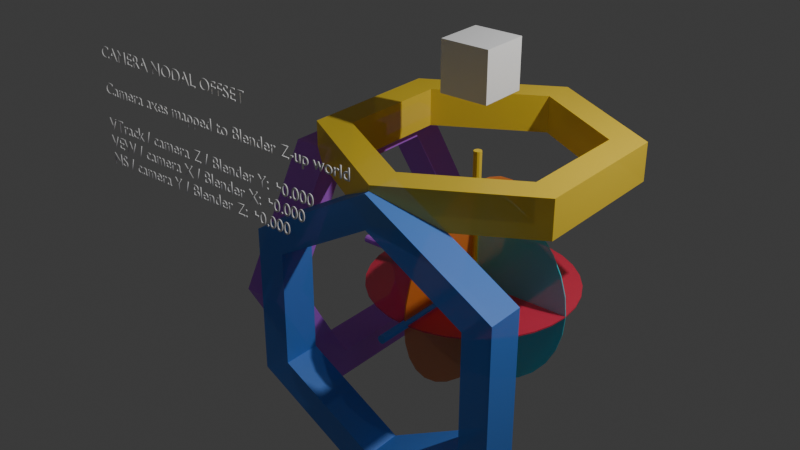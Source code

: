 # Source: nodal_offset_visualizer_001.blend  (saved by Blender 5.1.30; exported with 4.5.12 LTS)
import bpy
from mathutils import Matrix  # noqa: F401  (used for matrix-valued properties, if any)

bpy.ops.wm.read_factory_settings(use_empty=True)
scene = bpy.context.scene
scene.name = 'Scene'

# ---- collections
col_collection = bpy.data.collections.new('Collection'); scene.collection.children.link(col_collection)
col_limnmoco_nodal_offset_stub = bpy.data.collections.new('LIMNMOCO_NODAL_OFFSET_STUB'); scene.collection.children.link(col_limnmoco_nodal_offset_stub)

# ---- materials (node trees are filled in below, after node groups)
mat_limnmoco_stub_crane_connection_cube_mat = bpy.data.materials.new('LIMNMOCO_STUB_CRANE_CONNECTION_CUBE_MAT')
mat_limnmoco_stub_crane_connection_cube_mat.diffuse_color = (0.95, 0.95, 0.95, 1.0)
mat_limnmoco_stub_pan_disc_mat = bpy.data.materials.new('LIMNMOCO_STUB_PAN_DISC_MAT')
mat_limnmoco_stub_pan_disc_mat.diffuse_color = (0.9, 0.04, 0.1, 0.65)
mat_limnmoco_stub_pan_hex_ring_mat = bpy.data.materials.new('LIMNMOCO_STUB_PAN_HEX_RING_MAT')
mat_limnmoco_stub_pan_hex_ring_mat.diffuse_color = (1.0, 0.72, 0.05, 0.82)
mat_limnmoco_stub_tilt_disc_mat = bpy.data.materials.new('LIMNMOCO_STUB_TILT_DISC_MAT')
mat_limnmoco_stub_tilt_disc_mat.diffuse_color = (1.0, 0.28, 0.04, 0.65)
mat_limnmoco_stub_tilt_hex_ring_mat = bpy.data.materials.new('LIMNMOCO_STUB_TILT_HEX_RING_MAT')
mat_limnmoco_stub_tilt_hex_ring_mat.diffuse_color = (0.62, 0.16, 0.95, 0.82)
mat_limnmoco_stub_roll_disc_mat = bpy.data.materials.new('LIMNMOCO_STUB_ROLL_DISC_MAT')
mat_limnmoco_stub_roll_disc_mat.diffuse_color = (0.05, 0.85, 0.95, 0.65)
mat_limnmoco_stub_roll_hex_ring_mat = bpy.data.materials.new('LIMNMOCO_STUB_ROLL_HEX_RING_MAT')
mat_limnmoco_stub_roll_hex_ring_mat.diffuse_color = (0.08, 0.3, 0.95, 0.82)
mat_limnmoco_stub_camera_nodal_point_mat = bpy.data.materials.new('LIMNMOCO_STUB_CAMERA_NODAL_POINT_MAT')
mat_limnmoco_stub_camera_nodal_point_mat.diffuse_color = (1.0, 0.72, 0.05, 1.0)
mat_limnmoco_stub_nodal_offset_readout_mat = bpy.data.materials.new('LIMNMOCO_STUB_NODAL_OFFSET_READOUT_MAT')
mat_limnmoco_stub_nodal_offset_readout_mat.diffuse_color = (0.95, 0.95, 0.95, 1.0)
mat_limnmoco_stub_roll_axis_center_line_mat = bpy.data.materials.new('LIMNMOCO_STUB_ROLL_AXIS_CENTER_LINE_MAT')
mat_limnmoco_stub_roll_axis_center_line_mat.diffuse_color = (0.08, 0.3, 0.95, 1.0)
mat_limnmoco_stub_tilt_axis_center_line_mat = bpy.data.materials.new('LIMNMOCO_STUB_TILT_AXIS_CENTER_LINE_MAT')
mat_limnmoco_stub_tilt_axis_center_line_mat.diffuse_color = (0.62, 0.16, 0.95, 1.0)
mat_limnmoco_stub_pan_axis_center_line_mat = bpy.data.materials.new('LIMNMOCO_STUB_PAN_AXIS_CENTER_LINE_MAT')
mat_limnmoco_stub_pan_axis_center_line_mat.diffuse_color = (1.0, 0.72, 0.05, 1.0)

# ---- material node trees
mat_limnmoco_stub_crane_connection_cube_mat.use_nodes = True; mat_limnmoco_stub_crane_connection_cube_mat.node_tree.nodes.clear()
_N = mat_limnmoco_stub_crane_connection_cube_mat.node_tree.nodes; _L = mat_limnmoco_stub_crane_connection_cube_mat.node_tree.links
n0 = _N.new('ShaderNodeBsdfPrincipled'); n0.name = 'Principled BSDF'; n0.location = (-200, 100)
n0.inputs[0].default_value = (0.95, 0.95, 0.95, 1.0)
n1 = _N.new('ShaderNodeOutputMaterial'); n1.name = 'Material Output'; n1.location = (200, 100)
_L.new(n0.outputs[0], n1.inputs[0])
n1.is_active_output = True
mat_limnmoco_stub_pan_disc_mat.use_nodes = True; mat_limnmoco_stub_pan_disc_mat.node_tree.nodes.clear()
_N = mat_limnmoco_stub_pan_disc_mat.node_tree.nodes; _L = mat_limnmoco_stub_pan_disc_mat.node_tree.links
n0 = _N.new('ShaderNodeBsdfPrincipled'); n0.name = 'Principled BSDF'; n0.location = (-200, 100)
n0.inputs[0].default_value = (0.9, 0.04, 0.1, 0.65)
n0.inputs[4].default_value = 0.65
n1 = _N.new('ShaderNodeOutputMaterial'); n1.name = 'Material Output'; n1.location = (200, 100)
_L.new(n0.outputs[0], n1.inputs[0])
n1.is_active_output = True
mat_limnmoco_stub_pan_hex_ring_mat.use_nodes = True; mat_limnmoco_stub_pan_hex_ring_mat.node_tree.nodes.clear()
_N = mat_limnmoco_stub_pan_hex_ring_mat.node_tree.nodes; _L = mat_limnmoco_stub_pan_hex_ring_mat.node_tree.links
n0 = _N.new('ShaderNodeBsdfPrincipled'); n0.name = 'Principled BSDF'; n0.location = (-200, 100)
n0.inputs[0].default_value = (1.0, 0.72, 0.05, 0.82)
n0.inputs[4].default_value = 0.82
n1 = _N.new('ShaderNodeOutputMaterial'); n1.name = 'Material Output'; n1.location = (200, 100)
_L.new(n0.outputs[0], n1.inputs[0])
n1.is_active_output = True
mat_limnmoco_stub_tilt_disc_mat.use_nodes = True; mat_limnmoco_stub_tilt_disc_mat.node_tree.nodes.clear()
_N = mat_limnmoco_stub_tilt_disc_mat.node_tree.nodes; _L = mat_limnmoco_stub_tilt_disc_mat.node_tree.links
n0 = _N.new('ShaderNodeBsdfPrincipled'); n0.name = 'Principled BSDF'; n0.location = (-200, 100)
n0.inputs[0].default_value = (1.0, 0.28, 0.04, 0.65)
n0.inputs[4].default_value = 0.65
n1 = _N.new('ShaderNodeOutputMaterial'); n1.name = 'Material Output'; n1.location = (200, 100)
_L.new(n0.outputs[0], n1.inputs[0])
n1.is_active_output = True
mat_limnmoco_stub_tilt_hex_ring_mat.use_nodes = True; mat_limnmoco_stub_tilt_hex_ring_mat.node_tree.nodes.clear()
_N = mat_limnmoco_stub_tilt_hex_ring_mat.node_tree.nodes; _L = mat_limnmoco_stub_tilt_hex_ring_mat.node_tree.links
n0 = _N.new('ShaderNodeBsdfPrincipled'); n0.name = 'Principled BSDF'; n0.location = (-200, 100)
n0.inputs[0].default_value = (0.62, 0.16, 0.95, 0.82)
n0.inputs[4].default_value = 0.82
n1 = _N.new('ShaderNodeOutputMaterial'); n1.name = 'Material Output'; n1.location = (200, 100)
_L.new(n0.outputs[0], n1.inputs[0])
n1.is_active_output = True
mat_limnmoco_stub_roll_disc_mat.use_nodes = True; mat_limnmoco_stub_roll_disc_mat.node_tree.nodes.clear()
_N = mat_limnmoco_stub_roll_disc_mat.node_tree.nodes; _L = mat_limnmoco_stub_roll_disc_mat.node_tree.links
n0 = _N.new('ShaderNodeBsdfPrincipled'); n0.name = 'Principled BSDF'; n0.location = (-200, 100)
n0.inputs[0].default_value = (0.05, 0.85, 0.95, 0.65)
n0.inputs[4].default_value = 0.65
n1 = _N.new('ShaderNodeOutputMaterial'); n1.name = 'Material Output'; n1.location = (200, 100)
_L.new(n0.outputs[0], n1.inputs[0])
n1.is_active_output = True
mat_limnmoco_stub_roll_hex_ring_mat.use_nodes = True; mat_limnmoco_stub_roll_hex_ring_mat.node_tree.nodes.clear()
_N = mat_limnmoco_stub_roll_hex_ring_mat.node_tree.nodes; _L = mat_limnmoco_stub_roll_hex_ring_mat.node_tree.links
n0 = _N.new('ShaderNodeBsdfPrincipled'); n0.name = 'Principled BSDF'; n0.location = (-200, 100)
n0.inputs[0].default_value = (0.08, 0.3, 0.95, 0.82)
n0.inputs[4].default_value = 0.82
n1 = _N.new('ShaderNodeOutputMaterial'); n1.name = 'Material Output'; n1.location = (200, 100)
_L.new(n0.outputs[0], n1.inputs[0])
n1.is_active_output = True
mat_limnmoco_stub_camera_nodal_point_mat.use_nodes = True; mat_limnmoco_stub_camera_nodal_point_mat.node_tree.nodes.clear()
_N = mat_limnmoco_stub_camera_nodal_point_mat.node_tree.nodes; _L = mat_limnmoco_stub_camera_nodal_point_mat.node_tree.links
n0 = _N.new('ShaderNodeBsdfPrincipled'); n0.name = 'Principled BSDF'; n0.location = (-200, 100)
n0.inputs[0].default_value = (1.0, 0.72, 0.05, 1.0)
n1 = _N.new('ShaderNodeOutputMaterial'); n1.name = 'Material Output'; n1.location = (200, 100)
_L.new(n0.outputs[0], n1.inputs[0])
n1.is_active_output = True
mat_limnmoco_stub_nodal_offset_readout_mat.use_nodes = True; mat_limnmoco_stub_nodal_offset_readout_mat.node_tree.nodes.clear()
_N = mat_limnmoco_stub_nodal_offset_readout_mat.node_tree.nodes; _L = mat_limnmoco_stub_nodal_offset_readout_mat.node_tree.links
n0 = _N.new('ShaderNodeBsdfPrincipled'); n0.name = 'Principled BSDF'; n0.location = (-200, 100)
n0.inputs[0].default_value = (0.95, 0.95, 0.95, 1.0)
n1 = _N.new('ShaderNodeOutputMaterial'); n1.name = 'Material Output'; n1.location = (200, 100)
_L.new(n0.outputs[0], n1.inputs[0])
n1.is_active_output = True
mat_limnmoco_stub_roll_axis_center_line_mat.use_nodes = True; mat_limnmoco_stub_roll_axis_center_line_mat.node_tree.nodes.clear()
_N = mat_limnmoco_stub_roll_axis_center_line_mat.node_tree.nodes; _L = mat_limnmoco_stub_roll_axis_center_line_mat.node_tree.links
n0 = _N.new('ShaderNodeBsdfPrincipled'); n0.name = 'Principled BSDF'; n0.location = (-200, 100)
n0.inputs[0].default_value = (0.08, 0.3, 0.95, 1.0)
n1 = _N.new('ShaderNodeOutputMaterial'); n1.name = 'Material Output'; n1.location = (200, 100)
_L.new(n0.outputs[0], n1.inputs[0])
n1.is_active_output = True
mat_limnmoco_stub_tilt_axis_center_line_mat.use_nodes = True; mat_limnmoco_stub_tilt_axis_center_line_mat.node_tree.nodes.clear()
_N = mat_limnmoco_stub_tilt_axis_center_line_mat.node_tree.nodes; _L = mat_limnmoco_stub_tilt_axis_center_line_mat.node_tree.links
n0 = _N.new('ShaderNodeBsdfPrincipled'); n0.name = 'Principled BSDF'; n0.location = (-200, 100)
n0.inputs[0].default_value = (0.62, 0.16, 0.95, 1.0)
n1 = _N.new('ShaderNodeOutputMaterial'); n1.name = 'Material Output'; n1.location = (200, 100)
_L.new(n0.outputs[0], n1.inputs[0])
n1.is_active_output = True
mat_limnmoco_stub_pan_axis_center_line_mat.use_nodes = True; mat_limnmoco_stub_pan_axis_center_line_mat.node_tree.nodes.clear()
_N = mat_limnmoco_stub_pan_axis_center_line_mat.node_tree.nodes; _L = mat_limnmoco_stub_pan_axis_center_line_mat.node_tree.links
n0 = _N.new('ShaderNodeBsdfPrincipled'); n0.name = 'Principled BSDF'; n0.location = (-200, 100)
n0.inputs[0].default_value = (1.0, 0.72, 0.05, 1.0)
n1 = _N.new('ShaderNodeOutputMaterial'); n1.name = 'Material Output'; n1.location = (200, 100)
_L.new(n0.outputs[0], n1.inputs[0])
n1.is_active_output = True

# ---- world
world_world = bpy.data.worlds.new('World'); scene.world = world_world
world_world.use_nodes = True; world_world.node_tree.nodes.clear()
_N = world_world.node_tree.nodes; _L = world_world.node_tree.links
n0 = _N.new('ShaderNodeOutputWorld'); n0.name = 'World Output'; n0.location = (200, 100)
n1 = _N.new('ShaderNodeBackground'); n1.name = 'Background'; n1.location = (-200, 100)
n1.inputs[0].default_value = (0.05088, 0.05088, 0.05088, 1.0)
_L.new(n1.outputs[0], n0.inputs[0])
n0.is_active_output = True
world_world.color = (0.05088, 0.05088, 0.05088)
world_world.sun_shadow_jitter_overblur = 0.0

# ---- cameras
cam_camera = bpy.data.cameras.new('Camera')
cam_camera.clip_end = 100.0
cam_camera.ortho_scale = 7.314

# ---- lights
light_light = bpy.data.lights.new('Light', 'POINT')
light_light.energy = 1000.0
light_light.shadow_soft_size = 0.1

# ---- meshes
me_limnmoco_stub_crane_connection_cube_014 = bpy.data.meshes.new('LIMNMOCO_STUB_CRANE_CONNECTION_CUBE.014')
me_limnmoco_stub_crane_connection_cube_014.from_pydata([(-0.275, -0.275, -0.275), (0.275, -0.275, -0.275), (0.275, 0.275, -0.275), (-0.275, 0.275, -0.275), (-0.275, -0.275, 0.275), (0.275, -0.275, 0.275), (0.275, 0.275, 0.275), (-0.275, 0.275, 0.275)], [], [(0, 1, 2, 3), (4, 7, 6, 5), (0, 4, 5, 1), (1, 5, 6, 2), (2, 6, 7, 3), (4, 0, 3, 7)])
me_limnmoco_stub_crane_connection_cube_014.materials.append(mat_limnmoco_stub_crane_connection_cube_mat)
me_limnmoco_stub_crane_connection_cube_014.update()
me_limnmoco_stub_pan_disc_019 = bpy.data.meshes.new('LIMNMOCO_STUB_PAN_DISC.019')
me_limnmoco_stub_pan_disc_019.from_pydata([(0.0, -0.0075, 0.0), (1.15, -0.0075, 0.0), (1.128, -0.0075, 0.2244), (1.062, -0.0075, 0.4401), (0.9562, -0.0075, 0.6389), (0.8132, -0.0075, 0.8132), (0.6389, -0.0075, 0.9562), (0.4401, -0.0075, 1.062), (0.2244, -0.0075, 1.128), (7.042e-17, -0.0075, 1.15), (-0.2244, -0.0075, 1.128), (-0.4401, -0.0075, 1.062), (-0.6389, -0.0075, 0.9562), (-0.8132, -0.0075, 0.8132), (-0.9562, -0.0075, 0.6389), (-1.062, -0.0075, 0.4401), (-1.128, -0.0075, 0.2244), (-1.15, -0.0075, 1.408e-16), (-1.128, -0.0075, -0.2244), (-1.062, -0.0075, -0.4401), (-0.9562, -0.0075, -0.6389), (-0.8132, -0.0075, -0.8132), (-0.6389, -0.0075, -0.9562), (-0.4401, -0.0075, -1.062), (-0.2244, -0.0075, -1.128), (-2.113e-16, -0.0075, -1.15), (0.2244, -0.0075, -1.128), (0.4401, -0.0075, -1.062), (0.6389, -0.0075, -0.9562), (0.8132, -0.0075, -0.8132), (0.9562, -0.0075, -0.6389), (1.062, -0.0075, -0.4401), (1.128, -0.0075, -0.2244), (0.0, 0.0075, 0.0), (1.15, 0.0075, 0.0), (1.128, 0.0075, 0.2244), (1.062, 0.0075, 0.4401), (0.9562, 0.0075, 0.6389), (0.8132, 0.0075, 0.8132), (0.6389, 0.0075, 0.9562), (0.4401, 0.0075, 1.062), (0.2244, 0.0075, 1.128), (7.042e-17, 0.0075, 1.15), (-0.2244, 0.0075, 1.128), (-0.4401, 0.0075, 1.062), (-0.6389, 0.0075, 0.9562), (-0.8132, 0.0075, 0.8132), (-0.9562, 0.0075, 0.6389), (-1.062, 0.0075, 0.4401), (-1.128, 0.0075, 0.2244), (-1.15, 0.0075, 1.408e-16), (-1.128, 0.0075, -0.2244), (-1.062, 0.0075, -0.4401), (-0.9562, 0.0075, -0.6389), (-0.8132, 0.0075, -0.8132), (-0.6389, 0.0075, -0.9562), (-0.4401, 0.0075, -1.062), (-0.2244, 0.0075, -1.128), (-2.113e-16, 0.0075, -1.15), (0.2244, 0.0075, -1.128), (0.4401, 0.0075, -1.062), (0.6389, 0.0075, -0.9562), (0.8132, 0.0075, -0.8132), (0.9562, 0.0075, -0.6389), (1.062, 0.0075, -0.4401), (1.128, 0.0075, -0.2244)], [], [(0, 2, 1), (33, 34, 35), (1, 2, 35, 34), (0, 3, 2), (33, 35, 36), (2, 3, 36, 35), (0, 4, 3), (33, 36, 37), (3, 4, 37, 36), (0, 5, 4), (33, 37, 38), (4, 5, 38, 37), (0, 6, 5), (33, 38, 39), (5, 6, 39, 38), (0, 7, 6), (33, 39, 40), (6, 7, 40, 39), (0, 8, 7), (33, 40, 41), (7, 8, 41, 40), (0, 9, 8), (33, 41, 42), (8, 9, 42, 41), (0, 10, 9), (33, 42, 43), (9, 10, 43, 42), (0, 11, 10), (33, 43, 44), (10, 11, 44, 43), (0, 12, 11), (33, 44, 45), (11, 12, 45, 44), (0, 13, 12), (33, 45, 46), (12, 13, 46, 45), (0, 14, 13), (33, 46, 47), (13, 14, 47, 46), (0, 15, 14), (33, 47, 48), (14, 15, 48, 47), (0, 16, 15), (33, 48, 49), (15, 16, 49, 48), (0, 17, 16), (33, 49, 50), (16, 17, 50, 49), (0, 18, 17), (33, 50, 51), (17, 18, 51, 50), (0, 19, 18), (33, 51, 52), (18, 19, 52, 51), (0, 20, 19), (33, 52, 53), (19, 20, 53, 52), (0, 21, 20), (33, 53, 54), (20, 21, 54, 53), (0, 22, 21), (33, 54, 55), (21, 22, 55, 54), (0, 23, 22), (33, 55, 56), (22, 23, 56, 55), (0, 24, 23), (33, 56, 57), (23, 24, 57, 56), (0, 25, 24), (33, 57, 58), (24, 25, 58, 57), (0, 26, 25), (33, 58, 59), (25, 26, 59, 58), (0, 27, 26), (33, 59, 60), (26, 27, 60, 59), (0, 28, 27), (33, 60, 61), (27, 28, 61, 60), (0, 29, 28), (33, 61, 62), (28, 29, 62, 61), (0, 30, 29), (33, 62, 63), (29, 30, 63, 62), (0, 31, 30), (33, 63, 64), (30, 31, 64, 63), (0, 32, 31), (33, 64, 65), (31, 32, 65, 64), (0, 1, 32), (33, 65, 34), (32, 1, 34, 65)])
me_limnmoco_stub_pan_disc_019.materials.append(mat_limnmoco_stub_pan_disc_mat)
me_limnmoco_stub_pan_disc_019.update()
me_limnmoco_stub_pan_hex_ring_019 = bpy.data.meshes.new('LIMNMOCO_STUB_PAN_HEX_RING.019')
me_limnmoco_stub_pan_hex_ring_019.from_pydata([(1.429, -0.21, 0.825), (1.01e-16, -0.21, 1.65), (-1.429, -0.21, 0.825), (-1.429, -0.21, -0.825), (-3.031e-16, -0.21, -1.65), (1.429, -0.21, -0.825), (1.109, -0.21, 0.64), (7.838e-17, -0.21, 1.28), (-1.109, -0.21, 0.64), (-1.109, -0.21, -0.64), (-2.351e-16, -0.21, -1.28), (1.109, -0.21, -0.64), (1.429, 0.21, 0.825), (1.01e-16, 0.21, 1.65), (-1.429, 0.21, 0.825), (-1.429, 0.21, -0.825), (-3.031e-16, 0.21, -1.65), (1.429, 0.21, -0.825), (1.109, 0.21, 0.64), (7.838e-17, 0.21, 1.28), (-1.109, 0.21, 0.64), (-1.109, 0.21, -0.64), (-2.351e-16, 0.21, -1.28), (1.109, 0.21, -0.64)], [], [(12, 13, 19, 18), (1, 0, 6, 7), (0, 1, 13, 12), (7, 6, 18, 19), (13, 14, 20, 19), (2, 1, 7, 8), (1, 2, 14, 13), (8, 7, 19, 20), (14, 15, 21, 20), (3, 2, 8, 9), (2, 3, 15, 14), (9, 8, 20, 21), (15, 16, 22, 21), (4, 3, 9, 10), (3, 4, 16, 15), (10, 9, 21, 22), (16, 17, 23, 22), (5, 4, 10, 11), (4, 5, 17, 16), (11, 10, 22, 23), (17, 12, 18, 23), (0, 5, 11, 6), (5, 0, 12, 17), (6, 11, 23, 18)])
me_limnmoco_stub_pan_hex_ring_019.materials.append(mat_limnmoco_stub_pan_hex_ring_mat)
me_limnmoco_stub_pan_hex_ring_019.update()
me_limnmoco_stub_tilt_disc_021 = bpy.data.meshes.new('LIMNMOCO_STUB_TILT_DISC.021')
me_limnmoco_stub_tilt_disc_021.from_pydata([(-0.0075, 0.0, 0.0), (-0.0075, 1.15, 0.0), (-0.0075, 1.128, 0.2244), (-0.0075, 1.062, 0.4401), (-0.0075, 0.9562, 0.6389), (-0.0075, 0.8132, 0.8132), (-0.0075, 0.6389, 0.9562), (-0.0075, 0.4401, 1.062), (-0.0075, 0.2244, 1.128), (-0.0075, 7.042e-17, 1.15), (-0.0075, -0.2244, 1.128), (-0.0075, -0.4401, 1.062), (-0.0075, -0.6389, 0.9562), (-0.0075, -0.8132, 0.8132), (-0.0075, -0.9562, 0.6389), (-0.0075, -1.062, 0.4401), (-0.0075, -1.128, 0.2244), (-0.0075, -1.15, 1.408e-16), (-0.0075, -1.128, -0.2244), (-0.0075, -1.062, -0.4401), (-0.0075, -0.9562, -0.6389), (-0.0075, -0.8132, -0.8132), (-0.0075, -0.6389, -0.9562), (-0.0075, -0.4401, -1.062), (-0.0075, -0.2244, -1.128), (-0.0075, -2.113e-16, -1.15), (-0.0075, 0.2244, -1.128), (-0.0075, 0.4401, -1.062), (-0.0075, 0.6389, -0.9562), (-0.0075, 0.8132, -0.8132), (-0.0075, 0.9562, -0.6389), (-0.0075, 1.062, -0.4401), (-0.0075, 1.128, -0.2244), (0.0075, 0.0, 0.0), (0.0075, 1.15, 0.0), (0.0075, 1.128, 0.2244), (0.0075, 1.062, 0.4401), (0.0075, 0.9562, 0.6389), (0.0075, 0.8132, 0.8132), (0.0075, 0.6389, 0.9562), (0.0075, 0.4401, 1.062), (0.0075, 0.2244, 1.128), (0.0075, 7.042e-17, 1.15), (0.0075, -0.2244, 1.128), (0.0075, -0.4401, 1.062), (0.0075, -0.6389, 0.9562), (0.0075, -0.8132, 0.8132), (0.0075, -0.9562, 0.6389), (0.0075, -1.062, 0.4401), (0.0075, -1.128, 0.2244), (0.0075, -1.15, 1.408e-16), (0.0075, -1.128, -0.2244), (0.0075, -1.062, -0.4401), (0.0075, -0.9562, -0.6389), (0.0075, -0.8132, -0.8132), (0.0075, -0.6389, -0.9562), (0.0075, -0.4401, -1.062), (0.0075, -0.2244, -1.128), (0.0075, -2.113e-16, -1.15), (0.0075, 0.2244, -1.128), (0.0075, 0.4401, -1.062), (0.0075, 0.6389, -0.9562), (0.0075, 0.8132, -0.8132), (0.0075, 0.9562, -0.6389), (0.0075, 1.062, -0.4401), (0.0075, 1.128, -0.2244)], [], [(0, 2, 1), (33, 34, 35), (1, 2, 35, 34), (0, 3, 2), (33, 35, 36), (2, 3, 36, 35), (0, 4, 3), (33, 36, 37), (3, 4, 37, 36), (0, 5, 4), (33, 37, 38), (4, 5, 38, 37), (0, 6, 5), (33, 38, 39), (5, 6, 39, 38), (0, 7, 6), (33, 39, 40), (6, 7, 40, 39), (0, 8, 7), (33, 40, 41), (7, 8, 41, 40), (0, 9, 8), (33, 41, 42), (8, 9, 42, 41), (0, 10, 9), (33, 42, 43), (9, 10, 43, 42), (0, 11, 10), (33, 43, 44), (10, 11, 44, 43), (0, 12, 11), (33, 44, 45), (11, 12, 45, 44), (0, 13, 12), (33, 45, 46), (12, 13, 46, 45), (0, 14, 13), (33, 46, 47), (13, 14, 47, 46), (0, 15, 14), (33, 47, 48), (14, 15, 48, 47), (0, 16, 15), (33, 48, 49), (15, 16, 49, 48), (0, 17, 16), (33, 49, 50), (16, 17, 50, 49), (0, 18, 17), (33, 50, 51), (17, 18, 51, 50), (0, 19, 18), (33, 51, 52), (18, 19, 52, 51), (0, 20, 19), (33, 52, 53), (19, 20, 53, 52), (0, 21, 20), (33, 53, 54), (20, 21, 54, 53), (0, 22, 21), (33, 54, 55), (21, 22, 55, 54), (0, 23, 22), (33, 55, 56), (22, 23, 56, 55), (0, 24, 23), (33, 56, 57), (23, 24, 57, 56), (0, 25, 24), (33, 57, 58), (24, 25, 58, 57), (0, 26, 25), (33, 58, 59), (25, 26, 59, 58), (0, 27, 26), (33, 59, 60), (26, 27, 60, 59), (0, 28, 27), (33, 60, 61), (27, 28, 61, 60), (0, 29, 28), (33, 61, 62), (28, 29, 62, 61), (0, 30, 29), (33, 62, 63), (29, 30, 63, 62), (0, 31, 30), (33, 63, 64), (30, 31, 64, 63), (0, 32, 31), (33, 64, 65), (31, 32, 65, 64), (0, 1, 32), (33, 65, 34), (32, 1, 34, 65)])
me_limnmoco_stub_tilt_disc_021.materials.append(mat_limnmoco_stub_tilt_disc_mat)
me_limnmoco_stub_tilt_disc_021.update()
me_limnmoco_stub_tilt_hex_ring_020 = bpy.data.meshes.new('LIMNMOCO_STUB_TILT_HEX_RING.020')
me_limnmoco_stub_tilt_hex_ring_020.from_pydata([(1.429, -0.21, 0.825), (1.01e-16, -0.21, 1.65), (-1.429, -0.21, 0.825), (-1.429, -0.21, -0.825), (-3.031e-16, -0.21, -1.65), (1.429, -0.21, -0.825), (1.109, -0.21, 0.64), (7.838e-17, -0.21, 1.28), (-1.109, -0.21, 0.64), (-1.109, -0.21, -0.64), (-2.351e-16, -0.21, -1.28), (1.109, -0.21, -0.64), (1.429, 0.21, 0.825), (1.01e-16, 0.21, 1.65), (-1.429, 0.21, 0.825), (-1.429, 0.21, -0.825), (-3.031e-16, 0.21, -1.65), (1.429, 0.21, -0.825), (1.109, 0.21, 0.64), (7.838e-17, 0.21, 1.28), (-1.109, 0.21, 0.64), (-1.109, 0.21, -0.64), (-2.351e-16, 0.21, -1.28), (1.109, 0.21, -0.64)], [], [(12, 13, 19, 18), (1, 0, 6, 7), (0, 1, 13, 12), (7, 6, 18, 19), (13, 14, 20, 19), (2, 1, 7, 8), (1, 2, 14, 13), (8, 7, 19, 20), (14, 15, 21, 20), (3, 2, 8, 9), (2, 3, 15, 14), (9, 8, 20, 21), (15, 16, 22, 21), (4, 3, 9, 10), (3, 4, 16, 15), (10, 9, 21, 22), (16, 17, 23, 22), (5, 4, 10, 11), (4, 5, 17, 16), (11, 10, 22, 23), (17, 12, 18, 23), (0, 5, 11, 6), (5, 0, 12, 17), (6, 11, 23, 18)])
me_limnmoco_stub_tilt_hex_ring_020.materials.append(mat_limnmoco_stub_tilt_hex_ring_mat)
me_limnmoco_stub_tilt_hex_ring_020.update()
me_limnmoco_stub_roll_disc_021 = bpy.data.meshes.new('LIMNMOCO_STUB_ROLL_DISC.021')
me_limnmoco_stub_roll_disc_021.from_pydata([(0.0, -0.0075, 0.0), (1.15, -0.0075, 0.0), (1.128, -0.0075, 0.2244), (1.062, -0.0075, 0.4401), (0.9562, -0.0075, 0.6389), (0.8132, -0.0075, 0.8132), (0.6389, -0.0075, 0.9562), (0.4401, -0.0075, 1.062), (0.2244, -0.0075, 1.128), (7.042e-17, -0.0075, 1.15), (-0.2244, -0.0075, 1.128), (-0.4401, -0.0075, 1.062), (-0.6389, -0.0075, 0.9562), (-0.8132, -0.0075, 0.8132), (-0.9562, -0.0075, 0.6389), (-1.062, -0.0075, 0.4401), (-1.128, -0.0075, 0.2244), (-1.15, -0.0075, 1.408e-16), (-1.128, -0.0075, -0.2244), (-1.062, -0.0075, -0.4401), (-0.9562, -0.0075, -0.6389), (-0.8132, -0.0075, -0.8132), (-0.6389, -0.0075, -0.9562), (-0.4401, -0.0075, -1.062), (-0.2244, -0.0075, -1.128), (-2.113e-16, -0.0075, -1.15), (0.2244, -0.0075, -1.128), (0.4401, -0.0075, -1.062), (0.6389, -0.0075, -0.9562), (0.8132, -0.0075, -0.8132), (0.9562, -0.0075, -0.6389), (1.062, -0.0075, -0.4401), (1.128, -0.0075, -0.2244), (0.0, 0.0075, 0.0), (1.15, 0.0075, 0.0), (1.128, 0.0075, 0.2244), (1.062, 0.0075, 0.4401), (0.9562, 0.0075, 0.6389), (0.8132, 0.0075, 0.8132), (0.6389, 0.0075, 0.9562), (0.4401, 0.0075, 1.062), (0.2244, 0.0075, 1.128), (7.042e-17, 0.0075, 1.15), (-0.2244, 0.0075, 1.128), (-0.4401, 0.0075, 1.062), (-0.6389, 0.0075, 0.9562), (-0.8132, 0.0075, 0.8132), (-0.9562, 0.0075, 0.6389), (-1.062, 0.0075, 0.4401), (-1.128, 0.0075, 0.2244), (-1.15, 0.0075, 1.408e-16), (-1.128, 0.0075, -0.2244), (-1.062, 0.0075, -0.4401), (-0.9562, 0.0075, -0.6389), (-0.8132, 0.0075, -0.8132), (-0.6389, 0.0075, -0.9562), (-0.4401, 0.0075, -1.062), (-0.2244, 0.0075, -1.128), (-2.113e-16, 0.0075, -1.15), (0.2244, 0.0075, -1.128), (0.4401, 0.0075, -1.062), (0.6389, 0.0075, -0.9562), (0.8132, 0.0075, -0.8132), (0.9562, 0.0075, -0.6389), (1.062, 0.0075, -0.4401), (1.128, 0.0075, -0.2244)], [], [(0, 2, 1), (33, 34, 35), (1, 2, 35, 34), (0, 3, 2), (33, 35, 36), (2, 3, 36, 35), (0, 4, 3), (33, 36, 37), (3, 4, 37, 36), (0, 5, 4), (33, 37, 38), (4, 5, 38, 37), (0, 6, 5), (33, 38, 39), (5, 6, 39, 38), (0, 7, 6), (33, 39, 40), (6, 7, 40, 39), (0, 8, 7), (33, 40, 41), (7, 8, 41, 40), (0, 9, 8), (33, 41, 42), (8, 9, 42, 41), (0, 10, 9), (33, 42, 43), (9, 10, 43, 42), (0, 11, 10), (33, 43, 44), (10, 11, 44, 43), (0, 12, 11), (33, 44, 45), (11, 12, 45, 44), (0, 13, 12), (33, 45, 46), (12, 13, 46, 45), (0, 14, 13), (33, 46, 47), (13, 14, 47, 46), (0, 15, 14), (33, 47, 48), (14, 15, 48, 47), (0, 16, 15), (33, 48, 49), (15, 16, 49, 48), (0, 17, 16), (33, 49, 50), (16, 17, 50, 49), (0, 18, 17), (33, 50, 51), (17, 18, 51, 50), (0, 19, 18), (33, 51, 52), (18, 19, 52, 51), (0, 20, 19), (33, 52, 53), (19, 20, 53, 52), (0, 21, 20), (33, 53, 54), (20, 21, 54, 53), (0, 22, 21), (33, 54, 55), (21, 22, 55, 54), (0, 23, 22), (33, 55, 56), (22, 23, 56, 55), (0, 24, 23), (33, 56, 57), (23, 24, 57, 56), (0, 25, 24), (33, 57, 58), (24, 25, 58, 57), (0, 26, 25), (33, 58, 59), (25, 26, 59, 58), (0, 27, 26), (33, 59, 60), (26, 27, 60, 59), (0, 28, 27), (33, 60, 61), (27, 28, 61, 60), (0, 29, 28), (33, 61, 62), (28, 29, 62, 61), (0, 30, 29), (33, 62, 63), (29, 30, 63, 62), (0, 31, 30), (33, 63, 64), (30, 31, 64, 63), (0, 32, 31), (33, 64, 65), (31, 32, 65, 64), (0, 1, 32), (33, 65, 34), (32, 1, 34, 65)])
me_limnmoco_stub_roll_disc_021.materials.append(mat_limnmoco_stub_roll_disc_mat)
me_limnmoco_stub_roll_disc_021.update()
me_limnmoco_stub_roll_hex_ring_022 = bpy.data.meshes.new('LIMNMOCO_STUB_ROLL_HEX_RING.022')
me_limnmoco_stub_roll_hex_ring_022.from_pydata([(1.429, -0.21, 0.825), (1.01e-16, -0.21, 1.65), (-1.429, -0.21, 0.825), (-1.429, -0.21, -0.825), (-3.031e-16, -0.21, -1.65), (1.429, -0.21, -0.825), (1.109, -0.21, 0.64), (7.838e-17, -0.21, 1.28), (-1.109, -0.21, 0.64), (-1.109, -0.21, -0.64), (-2.351e-16, -0.21, -1.28), (1.109, -0.21, -0.64), (1.429, 0.21, 0.825), (1.01e-16, 0.21, 1.65), (-1.429, 0.21, 0.825), (-1.429, 0.21, -0.825), (-3.031e-16, 0.21, -1.65), (1.429, 0.21, -0.825), (1.109, 0.21, 0.64), (7.838e-17, 0.21, 1.28), (-1.109, 0.21, 0.64), (-1.109, 0.21, -0.64), (-2.351e-16, 0.21, -1.28), (1.109, 0.21, -0.64)], [], [(12, 13, 19, 18), (1, 0, 6, 7), (0, 1, 13, 12), (7, 6, 18, 19), (13, 14, 20, 19), (2, 1, 7, 8), (1, 2, 14, 13), (8, 7, 19, 20), (14, 15, 21, 20), (3, 2, 8, 9), (2, 3, 15, 14), (9, 8, 20, 21), (15, 16, 22, 21), (4, 3, 9, 10), (3, 4, 16, 15), (10, 9, 21, 22), (16, 17, 23, 22), (5, 4, 10, 11), (4, 5, 17, 16), (11, 10, 22, 23), (17, 12, 18, 23), (0, 5, 11, 6), (5, 0, 12, 17), (6, 11, 23, 18)])
me_limnmoco_stub_roll_hex_ring_022.materials.append(mat_limnmoco_stub_roll_hex_ring_mat)
me_limnmoco_stub_roll_hex_ring_022.update()
me_limnmoco_stub_camera_nodal_point_007 = bpy.data.meshes.new('LIMNMOCO_STUB_CAMERA_NODAL_POINT.007')
me_limnmoco_stub_camera_nodal_point_007.from_pydata([(0.0, 0.0, 0.13), (0.04975, 0.0, 0.1201), (0.04596, 0.01904, 0.1201), (0.03518, 0.03518, 0.1201), (0.01904, 0.04596, 0.1201), (3.046e-18, 0.04975, 0.1201), (-0.01904, 0.04596, 0.1201), (-0.03518, 0.03518, 0.1201), (-0.04596, 0.01904, 0.1201), (-0.04975, 6.092e-18, 0.1201), (-0.04596, -0.01904, 0.1201), (-0.03518, -0.03518, 0.1201), (-0.01904, -0.04596, 0.1201), (-9.139e-18, -0.04975, 0.1201), (0.01904, -0.04596, 0.1201), (0.03518, -0.03518, 0.1201), (0.04596, -0.01904, 0.1201), (0.09192, 0.0, 0.09192), (0.08493, 0.03518, 0.09192), (0.065, 0.065, 0.09192), (0.03518, 0.08493, 0.09192), (5.629e-18, 0.09192, 0.09192), (-0.03518, 0.08493, 0.09192), (-0.065, 0.065, 0.09192), (-0.08493, 0.03518, 0.09192), (-0.09192, 1.126e-17, 0.09192), (-0.08493, -0.03518, 0.09192), (-0.065, -0.065, 0.09192), (-0.03518, -0.08493, 0.09192), (-1.689e-17, -0.09192, 0.09192), (0.03518, -0.08493, 0.09192), (0.065, -0.065, 0.09192), (0.08493, -0.03518, 0.09192), (0.1201, 0.0, 0.04975), (0.111, 0.04596, 0.04975), (0.08493, 0.08493, 0.04975), (0.04596, 0.111, 0.04975), (7.354e-18, 0.1201, 0.04975), (-0.04596, 0.111, 0.04975), (-0.08493, 0.08493, 0.04975), (-0.111, 0.04596, 0.04975), (-0.1201, 1.471e-17, 0.04975), (-0.111, -0.04596, 0.04975), (-0.08493, -0.08493, 0.04975), (-0.04596, -0.111, 0.04975), (-2.206e-17, -0.1201, 0.04975), (0.04596, -0.111, 0.04975), (0.08493, -0.08493, 0.04975), (0.111, -0.04596, 0.04975), (0.13, 0.0, 7.96e-18), (0.1201, 0.04975, 7.96e-18), (0.09192, 0.09192, 7.96e-18), (0.04975, 0.1201, 7.96e-18), (7.96e-18, 0.13, 7.96e-18), (-0.04975, 0.1201, 7.96e-18), (-0.09192, 0.09192, 7.96e-18), (-0.1201, 0.04975, 7.96e-18), (-0.13, 1.592e-17, 7.96e-18), (-0.1201, -0.04975, 7.96e-18), (-0.09192, -0.09192, 7.96e-18), (-0.04975, -0.1201, 7.96e-18), (-2.388e-17, -0.13, 7.96e-18), (0.04975, -0.1201, 7.96e-18), (0.09192, -0.09192, 7.96e-18), (0.1201, -0.04975, 7.96e-18), (0.1201, 0.0, -0.04975), (0.111, 0.04596, -0.04975), (0.08493, 0.08493, -0.04975), (0.04596, 0.111, -0.04975), (7.354e-18, 0.1201, -0.04975), (-0.04596, 0.111, -0.04975), (-0.08493, 0.08493, -0.04975), (-0.111, 0.04596, -0.04975), (-0.1201, 1.471e-17, -0.04975), (-0.111, -0.04596, -0.04975), (-0.08493, -0.08493, -0.04975), (-0.04596, -0.111, -0.04975), (-2.206e-17, -0.1201, -0.04975), (0.04596, -0.111, -0.04975), (0.08493, -0.08493, -0.04975), (0.111, -0.04596, -0.04975), (0.09192, 0.0, -0.09192), (0.08493, 0.03518, -0.09192), (0.065, 0.065, -0.09192), (0.03518, 0.08493, -0.09192), (5.629e-18, 0.09192, -0.09192), (-0.03518, 0.08493, -0.09192), (-0.065, 0.065, -0.09192), (-0.08493, 0.03518, -0.09192), (-0.09192, 1.126e-17, -0.09192), (-0.08493, -0.03518, -0.09192), (-0.065, -0.065, -0.09192), (-0.03518, -0.08493, -0.09192), (-1.689e-17, -0.09192, -0.09192), (0.03518, -0.08493, -0.09192), (0.065, -0.065, -0.09192), (0.08493, -0.03518, -0.09192), (0.04975, 0.0, -0.1201), (0.04596, 0.01904, -0.1201), (0.03518, 0.03518, -0.1201), (0.01904, 0.04596, -0.1201), (3.046e-18, 0.04975, -0.1201), (-0.01904, 0.04596, -0.1201), (-0.03518, 0.03518, -0.1201), (-0.04596, 0.01904, -0.1201), (-0.04975, 6.092e-18, -0.1201), (-0.04596, -0.01904, -0.1201), (-0.03518, -0.03518, -0.1201), (-0.01904, -0.04596, -0.1201), (-9.139e-18, -0.04975, -0.1201), (0.01904, -0.04596, -0.1201), (0.03518, -0.03518, -0.1201), (0.04596, -0.01904, -0.1201), (0.0, 0.0, -0.13)], [], [(0, 1, 2), (0, 2, 3), (0, 3, 4), (0, 4, 5), (0, 5, 6), (0, 6, 7), (0, 7, 8), (0, 8, 9), (0, 9, 10), (0, 10, 11), (0, 11, 12), (0, 12, 13), (0, 13, 14), (0, 14, 15), (0, 15, 16), (0, 16, 1), (1, 2, 18, 17), (2, 3, 19, 18), (3, 4, 20, 19), (4, 5, 21, 20), (5, 6, 22, 21), (6, 7, 23, 22), (7, 8, 24, 23), (8, 9, 25, 24), (9, 10, 26, 25), (10, 11, 27, 26), (11, 12, 28, 27), (12, 13, 29, 28), (13, 14, 30, 29), (14, 15, 31, 30), (15, 16, 32, 31), (16, 1, 17, 32), (17, 18, 34, 33), (18, 19, 35, 34), (19, 20, 36, 35), (20, 21, 37, 36), (21, 22, 38, 37), (22, 23, 39, 38), (23, 24, 40, 39), (24, 25, 41, 40), (25, 26, 42, 41), (26, 27, 43, 42), (27, 28, 44, 43), (28, 29, 45, 44), (29, 30, 46, 45), (30, 31, 47, 46), (31, 32, 48, 47), (32, 17, 33, 48), (33, 34, 50, 49), (34, 35, 51, 50), (35, 36, 52, 51), (36, 37, 53, 52), (37, 38, 54, 53), (38, 39, 55, 54), (39, 40, 56, 55), (40, 41, 57, 56), (41, 42, 58, 57), (42, 43, 59, 58), (43, 44, 60, 59), (44, 45, 61, 60), (45, 46, 62, 61), (46, 47, 63, 62), (47, 48, 64, 63), (48, 33, 49, 64), (49, 50, 66, 65), (50, 51, 67, 66), (51, 52, 68, 67), (52, 53, 69, 68), (53, 54, 70, 69), (54, 55, 71, 70), (55, 56, 72, 71), (56, 57, 73, 72), (57, 58, 74, 73), (58, 59, 75, 74), (59, 60, 76, 75), (60, 61, 77, 76), (61, 62, 78, 77), (62, 63, 79, 78), (63, 64, 80, 79), (64, 49, 65, 80), (65, 66, 82, 81), (66, 67, 83, 82), (67, 68, 84, 83), (68, 69, 85, 84), (69, 70, 86, 85), (70, 71, 87, 86), (71, 72, 88, 87), (72, 73, 89, 88), (73, 74, 90, 89), (74, 75, 91, 90), (75, 76, 92, 91), (76, 77, 93, 92), (77, 78, 94, 93), (78, 79, 95, 94), (79, 80, 96, 95), (80, 65, 81, 96), (81, 82, 98, 97), (82, 83, 99, 98), (83, 84, 100, 99), (84, 85, 101, 100), (85, 86, 102, 101), (86, 87, 103, 102), (87, 88, 104, 103), (88, 89, 105, 104), (89, 90, 106, 105), (90, 91, 107, 106), (91, 92, 108, 107), (92, 93, 109, 108), (93, 94, 110, 109), (94, 95, 111, 110), (95, 96, 112, 111), (96, 81, 97, 112), (97, 113, 98), (98, 113, 99), (99, 113, 100), (100, 113, 101), (101, 113, 102), (102, 113, 103), (103, 113, 104), (104, 113, 105), (105, 113, 106), (106, 113, 107), (107, 113, 108), (108, 113, 109), (109, 113, 110), (110, 113, 111), (111, 113, 112), (112, 113, 97)])
me_limnmoco_stub_camera_nodal_point_007.materials.append(mat_limnmoco_stub_camera_nodal_point_mat)
me_limnmoco_stub_camera_nodal_point_007.update()
me_limnmoco_stub_roll_axis_center_line_009 = bpy.data.meshes.new('LIMNMOCO_STUB_ROLL_AXIS_CENTER_LINE.009')
me_limnmoco_stub_roll_axis_center_line_009.from_pydata([(0.045, 0.0, 0.0), (0.03897, 0.0225, 0.0), (0.0225, 0.03897, 0.0), (2.755e-18, 0.045, 0.0), (-0.0225, 0.03897, 0.0), (-0.03897, 0.0225, 0.0), (-0.045, 5.511e-18, 0.0), (-0.03897, -0.0225, 0.0), (-0.0225, -0.03897, 0.0), (-8.266e-18, -0.045, 0.0), (0.0225, -0.03897, 0.0), (0.03897, -0.0225, 0.0), (0.045, 0.0, 1.5), (0.03897, 0.0225, 1.5), (0.0225, 0.03897, 1.5), (2.755e-18, 0.045, 1.5), (-0.0225, 0.03897, 1.5), (-0.03897, 0.0225, 1.5), (-0.045, 5.511e-18, 1.5), (-0.03897, -0.0225, 1.5), (-0.0225, -0.03897, 1.5), (-8.266e-18, -0.045, 1.5), (0.0225, -0.03897, 1.5), (0.03897, -0.0225, 1.5)], [], [(0, 1, 13, 12), (1, 2, 14, 13), (2, 3, 15, 14), (3, 4, 16, 15), (4, 5, 17, 16), (5, 6, 18, 17), (6, 7, 19, 18), (7, 8, 20, 19), (8, 9, 21, 20), (9, 10, 22, 21), (10, 11, 23, 22), (11, 0, 12, 23), (11, 10, 9, 8, 7, 6, 5, 4, 3, 2, 1, 0), (12, 13, 14, 15, 16, 17, 18, 19, 20, 21, 22, 23)])
me_limnmoco_stub_roll_axis_center_line_009.materials.append(mat_limnmoco_stub_roll_axis_center_line_mat)
me_limnmoco_stub_roll_axis_center_line_009.update()
me_limnmoco_stub_tilt_axis_center_line_009 = bpy.data.meshes.new('LIMNMOCO_STUB_TILT_AXIS_CENTER_LINE.009')
me_limnmoco_stub_tilt_axis_center_line_009.from_pydata([(0.045, 0.0, 0.0), (0.03897, 0.0225, 0.0), (0.0225, 0.03897, 0.0), (2.755e-18, 0.045, 0.0), (-0.0225, 0.03897, 0.0), (-0.03897, 0.0225, 0.0), (-0.045, 5.511e-18, 0.0), (-0.03897, -0.0225, 0.0), (-0.0225, -0.03897, 0.0), (-8.266e-18, -0.045, 0.0), (0.0225, -0.03897, 0.0), (0.03897, -0.0225, 0.0), (0.045, 0.0, 1.5), (0.03897, 0.0225, 1.5), (0.0225, 0.03897, 1.5), (2.755e-18, 0.045, 1.5), (-0.0225, 0.03897, 1.5), (-0.03897, 0.0225, 1.5), (-0.045, 5.511e-18, 1.5), (-0.03897, -0.0225, 1.5), (-0.0225, -0.03897, 1.5), (-8.266e-18, -0.045, 1.5), (0.0225, -0.03897, 1.5), (0.03897, -0.0225, 1.5)], [], [(0, 1, 13, 12), (1, 2, 14, 13), (2, 3, 15, 14), (3, 4, 16, 15), (4, 5, 17, 16), (5, 6, 18, 17), (6, 7, 19, 18), (7, 8, 20, 19), (8, 9, 21, 20), (9, 10, 22, 21), (10, 11, 23, 22), (11, 0, 12, 23), (11, 10, 9, 8, 7, 6, 5, 4, 3, 2, 1, 0), (12, 13, 14, 15, 16, 17, 18, 19, 20, 21, 22, 23)])
me_limnmoco_stub_tilt_axis_center_line_009.materials.append(mat_limnmoco_stub_tilt_axis_center_line_mat)
me_limnmoco_stub_tilt_axis_center_line_009.update()
me_limnmoco_stub_pan_axis_center_line_009 = bpy.data.meshes.new('LIMNMOCO_STUB_PAN_AXIS_CENTER_LINE.009')
me_limnmoco_stub_pan_axis_center_line_009.from_pydata([(0.045, 0.0, 0.0), (0.03897, 0.0225, 0.0), (0.0225, 0.03897, 0.0), (2.755e-18, 0.045, 0.0), (-0.0225, 0.03897, 0.0), (-0.03897, 0.0225, 0.0), (-0.045, 5.511e-18, 0.0), (-0.03897, -0.0225, 0.0), (-0.0225, -0.03897, 0.0), (-8.266e-18, -0.045, 0.0), (0.0225, -0.03897, 0.0), (0.03897, -0.0225, 0.0), (0.045, 0.0, 1.5), (0.03897, 0.0225, 1.5), (0.0225, 0.03897, 1.5), (2.755e-18, 0.045, 1.5), (-0.0225, 0.03897, 1.5), (-0.03897, 0.0225, 1.5), (-0.045, 5.511e-18, 1.5), (-0.03897, -0.0225, 1.5), (-0.0225, -0.03897, 1.5), (-8.266e-18, -0.045, 1.5), (0.0225, -0.03897, 1.5), (0.03897, -0.0225, 1.5)], [], [(0, 1, 13, 12), (1, 2, 14, 13), (2, 3, 15, 14), (3, 4, 16, 15), (4, 5, 17, 16), (5, 6, 18, 17), (6, 7, 19, 18), (7, 8, 20, 19), (8, 9, 21, 20), (9, 10, 22, 21), (10, 11, 23, 22), (11, 0, 12, 23), (11, 10, 9, 8, 7, 6, 5, 4, 3, 2, 1, 0), (12, 13, 14, 15, 16, 17, 18, 19, 20, 21, 22, 23)])
me_limnmoco_stub_pan_axis_center_line_009.materials.append(mat_limnmoco_stub_pan_axis_center_line_mat)
me_limnmoco_stub_pan_axis_center_line_009.update()

# ---- curves / text
txt_limnmoco_stub_nodal_offset_readout_006 = bpy.data.curves.new('LIMNMOCO_STUB_NODAL_OFFSET_READOUT.006', 'FONT')
txt_limnmoco_stub_nodal_offset_readout_006.dimensions = '2D'
txt_limnmoco_stub_nodal_offset_readout_006.body = 'CAMERA NODAL OFFSET\n\nCamera axes mapped to Blender Z-up world\n\nVTrack / camera Z / Blender Y: +0.000\nVEW / camera X / Blender X: +0.000\nNS / camera Y / Blender Z: +0.000'
txt_limnmoco_stub_nodal_offset_readout_006.materials.append(mat_limnmoco_stub_nodal_offset_readout_mat)
txt_limnmoco_stub_nodal_offset_readout_006.extrude = 0.005
txt_limnmoco_stub_nodal_offset_readout_006.size = 0.18
txt_limnmoco_stub_nodal_offset_readout_006.space_line = 1.05

# ---- objects
ob_light = bpy.data.objects.new('Light', light_light)
ob_camera = bpy.data.objects.new('Camera', cam_camera)
ob_limnmoco_stub_crane_connection_cube = bpy.data.objects.new('LIMNMOCO_STUB_CRANE_CONNECTION_CUBE', me_limnmoco_stub_crane_connection_cube_014)
ob_limnmoco_stub_pan_disc = bpy.data.objects.new('LIMNMOCO_STUB_PAN_DISC', me_limnmoco_stub_pan_disc_019)
ob_limnmoco_stub_pan_hex_ring = bpy.data.objects.new('LIMNMOCO_STUB_PAN_HEX_RING', me_limnmoco_stub_pan_hex_ring_019)
ob_limnmoco_stub_tilt_disc = bpy.data.objects.new('LIMNMOCO_STUB_TILT_DISC', me_limnmoco_stub_tilt_disc_021)
ob_limnmoco_stub_tilt_hex_ring = bpy.data.objects.new('LIMNMOCO_STUB_TILT_HEX_RING', me_limnmoco_stub_tilt_hex_ring_020)
ob_limnmoco_stub_roll_disc = bpy.data.objects.new('LIMNMOCO_STUB_ROLL_DISC', me_limnmoco_stub_roll_disc_021)
ob_limnmoco_stub_roll_hex_ring = bpy.data.objects.new('LIMNMOCO_STUB_ROLL_HEX_RING', me_limnmoco_stub_roll_hex_ring_022)
ob_limnmoco_stub_camera_nodal_point = bpy.data.objects.new('LIMNMOCO_STUB_CAMERA_NODAL_POINT', me_limnmoco_stub_camera_nodal_point_007)
ob_limnmoco_stub_nodal_offset_readout = bpy.data.objects.new('LIMNMOCO_STUB_NODAL_OFFSET_READOUT', txt_limnmoco_stub_nodal_offset_readout_006)
ob_limnmoco_stub_roll_axis_center_line = bpy.data.objects.new('LIMNMOCO_STUB_ROLL_AXIS_CENTER_LINE', me_limnmoco_stub_roll_axis_center_line_009)
ob_limnmoco_stub_tilt_axis_center_line = bpy.data.objects.new('LIMNMOCO_STUB_TILT_AXIS_CENTER_LINE', me_limnmoco_stub_tilt_axis_center_line_009)
ob_limnmoco_stub_pan_axis_center_line = bpy.data.objects.new('LIMNMOCO_STUB_PAN_AXIS_CENTER_LINE', me_limnmoco_stub_pan_axis_center_line_009)

# ---- transforms, parenting, visibility, modifiers, constraints
ob_light.location = (4.076, 1.005, 5.904)
ob_light.rotation_euler = (0.6503, 0.05522, 1.866)
ob_light.lock_rotations_4d = False
ob_light.empty_display_type = 'ARROWS'
ob_light.color = (0.0, 0.0, 0.0, 0.0)
ob_light.lineart.crease_threshold = 0.0
ob_camera.location = (7.359, -6.926, 4.958)
ob_camera.rotation_euler = (1.109, 0.0, 0.8149)
ob_camera.lock_rotations_4d = False
ob_camera.empty_display_type = 'ARROWS'
ob_camera.color = (0.0, 0.0, 0.0, 0.0)
ob_camera.display_type = 'WIRE'
ob_camera.lineart.crease_threshold = 0.0
ob_limnmoco_stub_crane_connection_cube.location = (0.0, 0.0, 2.4)
ob_limnmoco_stub_crane_connection_cube.lock_rotation = (True, True, True)
ob_limnmoco_stub_pan_disc.parent = ob_limnmoco_stub_crane_connection_cube
ob_limnmoco_stub_pan_disc.location = (0.0, 0.0, -2.4)
ob_limnmoco_stub_pan_disc.rotation_euler = (-1.571, 0.0, 0.0)
ob_limnmoco_stub_pan_disc.lock_location = (True, True, True)
ob_limnmoco_stub_pan_disc.lock_rotation = (True, True, False)
ob_limnmoco_stub_pan_hex_ring.parent = ob_limnmoco_stub_pan_disc
ob_limnmoco_stub_pan_hex_ring.location = (0.0, -1.5, 0.0)
ob_limnmoco_stub_pan_hex_ring.lock_location = (True, True, True)
ob_limnmoco_stub_pan_hex_ring.lock_rotation = (True, True, True)
ob_limnmoco_stub_tilt_disc.parent = ob_limnmoco_stub_pan_disc
ob_limnmoco_stub_tilt_disc.location = (0.0, 0.0, 0.0)
ob_limnmoco_stub_tilt_disc.lock_location = (True, True, True)
ob_limnmoco_stub_tilt_disc.lock_rotation = (False, True, True)
ob_limnmoco_stub_tilt_hex_ring.parent = ob_limnmoco_stub_tilt_disc
ob_limnmoco_stub_tilt_hex_ring.location = (-1.5, 0.0, 0.0)
ob_limnmoco_stub_tilt_hex_ring.rotation_euler = (0.0, 0.0, -1.571)
ob_limnmoco_stub_tilt_hex_ring.lock_location = (True, True, True)
ob_limnmoco_stub_tilt_hex_ring.lock_rotation = (True, True, True)
ob_limnmoco_stub_roll_disc.parent = ob_limnmoco_stub_tilt_disc
ob_limnmoco_stub_roll_disc.location = (0.0, 0.0, 0.0)
ob_limnmoco_stub_roll_disc.rotation_euler = (1.571, 0.0, 0.0)
ob_limnmoco_stub_roll_disc.lock_location = (True, True, True)
ob_limnmoco_stub_roll_disc.lock_rotation = (True, True, False)
ob_limnmoco_stub_roll_hex_ring.parent = ob_limnmoco_stub_roll_disc
ob_limnmoco_stub_roll_hex_ring.location = (0.0, -1.5, 0.0)
ob_limnmoco_stub_camera_nodal_point.location = (0.0, 0.0, 0.0)
ob_limnmoco_stub_nodal_offset_readout.location = (-3.0, -2.2, 2.4)
ob_limnmoco_stub_nodal_offset_readout.rotation_euler = (1.571, 0.0, 0.0)
ob_limnmoco_stub_roll_axis_center_line.parent = ob_limnmoco_stub_roll_hex_ring
ob_limnmoco_stub_roll_axis_center_line.location = (0.0, -2.132e-14, 0.0)
ob_limnmoco_stub_roll_axis_center_line.rotation_euler = (-1.571, 0.0, 0.0)
_c = ob_limnmoco_stub_roll_axis_center_line.constraints.new('TRACK_TO'); _c.name = 'LIMNMOCO_STUB_LIMNMOCO_STUB_ROLL_AXIS_CENTER_LINE_AIM_AT_NODAL'
_c.target = ob_limnmoco_stub_camera_nodal_point
_c.track_axis = 'TRACK_Z'
ob_limnmoco_stub_tilt_axis_center_line.parent = ob_limnmoco_stub_tilt_hex_ring
ob_limnmoco_stub_tilt_axis_center_line.location = (0.0, 0.0, 0.0)
ob_limnmoco_stub_tilt_axis_center_line.rotation_euler = (1.571, 7.55e-08, 3.142)
_c = ob_limnmoco_stub_tilt_axis_center_line.constraints.new('TRACK_TO'); _c.name = 'LIMNMOCO_STUB_LIMNMOCO_STUB_TILT_AXIS_CENTER_LINE_AIM_AT_NODAL'
_c.target = ob_limnmoco_stub_camera_nodal_point
_c.track_axis = 'TRACK_Z'
ob_limnmoco_stub_pan_axis_center_line.parent = ob_limnmoco_stub_pan_hex_ring
ob_limnmoco_stub_pan_axis_center_line.location = (0.0, -8.66e-15, 0.0)
ob_limnmoco_stub_pan_axis_center_line.rotation_euler = (-1.571, -1.571, 0.0)
_c = ob_limnmoco_stub_pan_axis_center_line.constraints.new('TRACK_TO'); _c.name = 'LIMNMOCO_STUB_LIMNMOCO_STUB_PAN_AXIS_CENTER_LINE_AIM_AT_NODAL'
_c.target = ob_limnmoco_stub_camera_nodal_point
_c.track_axis = 'TRACK_Z'

# ---- collection membership
col_collection.objects.link(ob_light)
col_collection.objects.link(ob_camera)
col_limnmoco_nodal_offset_stub.objects.link(ob_limnmoco_stub_crane_connection_cube)
col_limnmoco_nodal_offset_stub.objects.link(ob_limnmoco_stub_pan_disc)
col_limnmoco_nodal_offset_stub.objects.link(ob_limnmoco_stub_pan_hex_ring)
col_limnmoco_nodal_offset_stub.objects.link(ob_limnmoco_stub_tilt_disc)
col_limnmoco_nodal_offset_stub.objects.link(ob_limnmoco_stub_tilt_hex_ring)
col_limnmoco_nodal_offset_stub.objects.link(ob_limnmoco_stub_roll_disc)
col_limnmoco_nodal_offset_stub.objects.link(ob_limnmoco_stub_roll_hex_ring)
col_limnmoco_nodal_offset_stub.objects.link(ob_limnmoco_stub_camera_nodal_point)
col_limnmoco_nodal_offset_stub.objects.link(ob_limnmoco_stub_nodal_offset_readout)
col_limnmoco_nodal_offset_stub.objects.link(ob_limnmoco_stub_roll_axis_center_line)
col_limnmoco_nodal_offset_stub.objects.link(ob_limnmoco_stub_tilt_axis_center_line)
col_limnmoco_nodal_offset_stub.objects.link(ob_limnmoco_stub_pan_axis_center_line)

# ---- scene / render settings (as saved in the file)
scene.frame_start = 1; scene.frame_end = 250; scene.frame_set(1)
scene.render.engine = 'BLENDER_EEVEE_NEXT'
scene.render.bake_bias = 0.0
scene.render.bake_samples = 0
scene.cycles.sampling_pattern = 'TABULATED_SOBOL'
scene.eevee.use_volume_custom_range = False
bpy.context.view_layer.update()

# ---- added for rendering (the .blend has no active camera): camera
cam_auto = bpy.data.cameras.new('AutoCamera')
cam_auto.lens = 50.0
cam_auto.sensor_width = 36.0
cam_auto.clip_end = 1000.0
ob_auto_camera = bpy.data.objects.new('AutoCamera', cam_auto)
scene.collection.objects.link(ob_auto_camera)
ob_auto_camera.location = (5.95933, -8.36883, 5.90839)
ob_auto_camera.rotation_euler = (1.09748, -7.21219e-08, 0.694738)
scene.camera = ob_auto_camera
bpy.context.view_layer.update()
